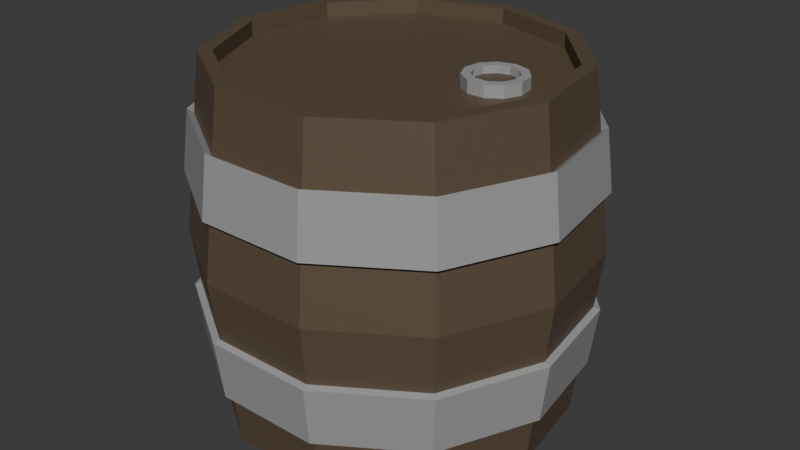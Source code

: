 # Source: tonneau.blend  (saved by Blender 4.2.66; exported with 4.5.12 LTS)
import bpy
from mathutils import Matrix  # noqa: F401  (used for matrix-valued properties, if any)

bpy.ops.wm.read_factory_settings(use_empty=True)
scene = bpy.context.scene
scene.name = 'Scene'

# ---- collections
col_collection = bpy.data.collections.new('Collection'); scene.collection.children.link(col_collection)

# ---- materials (node trees are filled in below, after node groups)
mat_tonneau = bpy.data.materials.new('tonneau')
mat_anneau_tonneau = bpy.data.materials.new('anneau tonneau')

# ---- material node trees
mat_tonneau.use_nodes = True; mat_tonneau.node_tree.nodes.clear()
_N = mat_tonneau.node_tree.nodes; _L = mat_tonneau.node_tree.links
n0 = _N.new('ShaderNodeBsdfPrincipled'); n0.name = 'Principled BSDF'; n0.location = (10, 300)
n0.inputs[0].default_value = (0.1106, 0.07758, 0.04837, 1.0)
n1 = _N.new('ShaderNodeOutputMaterial'); n1.name = 'Material Output'; n1.location = (300, 300)
_L.new(n0.outputs[0], n1.inputs[0])
n1.is_active_output = True
mat_anneau_tonneau.use_nodes = True; mat_anneau_tonneau.node_tree.nodes.clear()
_N = mat_anneau_tonneau.node_tree.nodes; _L = mat_anneau_tonneau.node_tree.links
n0 = _N.new('ShaderNodeBsdfPrincipled'); n0.name = 'Principled BSDF'; n0.location = (10, 300)
n0.inputs[0].default_value = (0.3368, 0.3368, 0.3368, 1.0)
n1 = _N.new('ShaderNodeOutputMaterial'); n1.name = 'Material Output'; n1.location = (300, 300)
_L.new(n0.outputs[0], n1.inputs[0])
n1.is_active_output = True

# ---- world
world_world = bpy.data.worlds.new('World'); scene.world = world_world
world_world.use_nodes = True; world_world.node_tree.nodes.clear()
_N = world_world.node_tree.nodes; _L = world_world.node_tree.links
n0 = _N.new('ShaderNodeOutputWorld'); n0.name = 'World Output'; n0.location = (300, 300)
n1 = _N.new('ShaderNodeBackground'); n1.name = 'Background'; n1.location = (10, 300)
n1.inputs[0].default_value = (0.05088, 0.05088, 0.05088, 1.0)
_L.new(n1.outputs[0], n0.inputs[0])
n0.is_active_output = True
world_world.color = (0.05088, 0.05088, 0.05088)
world_world.sun_shadow_jitter_overblur = 0.0

# ---- meshes
me_cylinder = bpy.data.meshes.new('Cylinder')
me_cylinder.from_pydata([(0.0, 1.0, -1.0), (0.0, 0.9219, 1.0), (0.5406, 0.8413, -1.0), (0.4984, 0.7756, 1.0), (0.9096, 0.4154, -1.0), (0.8386, 0.383, 1.0), (0.9898, -0.1423, -1.0), (0.9125, -0.1312, 1.0), (0.7557, -0.6549, -1.0), (0.6967, -0.6037, 1.0), (0.2817, -0.9595, -1.0), (0.2597, -0.8846, 1.0), (-0.2817, -0.9595, -1.0), (-0.2597, -0.8846, 1.0), (-0.7557, -0.6549, -1.0), (-0.6967, -0.6037, 1.0), (-0.9898, -0.1423, -1.0), (-0.9125, -0.1312, 1.0), (-0.9096, 0.4154, -1.0), (-0.8386, 0.383, 1.0), (-0.5406, 0.8413, -1.0), (-0.4984, 0.7756, 1.0), (0.0, 1.124, 0.0), (0.6075, 0.9453, 0.0), (1.022, 0.4668, 0.0), (1.112, -0.1599, 0.0), (0.8492, -0.7358, 0.0), (0.3166, -1.078, 0.0), (-0.3166, -1.078, 0.0), (-0.8492, -0.7358, 0.0), (-1.112, -0.1599, 0.0), (-1.022, 0.4668, 0.0), (-0.6075, 0.9453, 0.0), (0.5406, 0.8413, 1.0), (0.0, 1.0, 1.0), (0.9096, 0.4154, 1.0), (0.9898, -0.1423, 1.0), (0.7557, -0.6549, 1.0), (0.2817, -0.9595, 1.0), (-0.2817, -0.9595, 1.0), (-0.7557, -0.6549, 1.0), (-0.9898, -0.1423, 1.0), (-0.9096, 0.4154, 1.0), (-0.5406, 0.8413, 1.0), (0.6624, 0.1937, 0.9196), (0.5704, 0.2207, 0.9196), (0.7251, 0.1213, 0.9196), (0.7388, 0.02637, 0.9196), (0.699, -0.06084, 0.9196), (0.6183, -0.1127, 0.9196), (0.5224, -0.1127, 0.9196), (0.4418, -0.06084, 0.9196), (0.402, 0.02637, 0.9196), (0.4156, 0.1213, 0.9196), (0.4784, 0.1937, 0.9196), (0.4984, 0.7756, 0.916), (0.0, 0.9219, 0.916), (0.8386, 0.383, 0.916), (0.9125, -0.1312, 0.916), (0.6967, -0.6037, 0.916), (0.2597, -0.8846, 0.916), (-0.2597, -0.8846, 0.916), (-0.6967, -0.6037, 0.916), (-0.9125, -0.1312, 0.916), (-0.8386, 0.383, 0.916), (-0.4984, 0.7756, 0.916), (0.6359, 0.1525, 0.9866), (0.5704, 0.1717, 0.9866), (0.6806, 0.1009, 0.9866), (0.6903, 0.03335, 0.9866), (0.6619, -0.02874, 0.9866), (0.6045, -0.06564, 0.9866), (0.5362, -0.06564, 0.9866), (0.4788, -0.02874, 0.9866), (0.4505, 0.03335, 0.9866), (0.4602, 0.1009, 0.9866), (0.5049, 0.1525, 0.9866), (0.6624, 0.1937, 0.9866), (0.5704, 0.2207, 0.9866), (0.7251, 0.1213, 0.9866), (0.7388, 0.02637, 0.9866), (0.699, -0.06084, 0.9866), (0.6183, -0.1127, 0.9866), (0.5224, -0.1127, 0.9866), (0.4418, -0.06084, 0.9866), (0.402, 0.02637, 0.9866), (0.4156, 0.1213, 0.9866), (0.4784, 0.1937, 0.9866), (0.6359, 0.1525, 0.9445), (0.5704, 0.1717, 0.9445), (0.6806, 0.1009, 0.9445), (0.6903, 0.03335, 0.9445), (0.6619, -0.02874, 0.9445), (0.6045, -0.06564, 0.9445), (0.5362, -0.06564, 0.9445), (0.4788, -0.02874, 0.9445), (0.4505, 0.03335, 0.9445), (0.4602, 0.1009, 0.9445), (0.5049, 0.1525, 0.9445), (0.0, 1.082, 0.3333), (0.0, 1.041, 0.6667), (0.5629, 0.8759, 0.6667), (0.5852, 0.9106, 0.3333), (0.9471, 0.4325, 0.6667), (0.9846, 0.4497, 0.3333), (1.031, -0.1482, 0.6667), (1.071, -0.154, 0.3333), (0.7869, -0.6819, 0.6667), (0.8181, -0.7089, 0.3333), (0.2933, -0.999, 0.6667), (0.305, -1.039, 0.3333), (-0.2933, -0.999, 0.6667), (-0.305, -1.039, 0.3333), (-0.7869, -0.6819, 0.6667), (-0.8181, -0.7089, 0.3333), (-1.031, -0.1482, 0.6667), (-1.071, -0.154, 0.3333), (-0.9471, 0.4325, 0.6667), (-0.9846, 0.4497, 0.3333), (-0.5629, 0.8759, 0.6667), (-0.5852, 0.9106, 0.3333), (0.5852, 0.9106, -0.3333), (0.5629, 0.8759, -0.6667), (0.9846, 0.4497, -0.3333), (0.9471, 0.4325, -0.6667), (1.071, -0.154, -0.3333), (1.031, -0.1482, -0.6667), (0.8181, -0.7089, -0.3333), (0.7869, -0.6819, -0.6667), (0.305, -1.039, -0.3333), (0.2933, -0.999, -0.6667), (-0.305, -1.039, -0.3333), (-0.2933, -0.999, -0.6667), (-0.8181, -0.7089, -0.3333), (-0.7869, -0.6819, -0.6667), (-1.071, -0.154, -0.3333), (-1.031, -0.1482, -0.6667), (-0.9846, 0.4497, -0.3333), (-0.9471, 0.4325, -0.6667), (-0.5852, 0.9106, -0.3333), (-0.5629, 0.8759, -0.6667), (0.0, 1.041, -0.6667), (0.0, 1.082, -0.3333), (1.402e-10, 1.12, 0.3448), (1.402e-10, 1.077, 0.6897), (0.5824, 0.9062, 0.6897), (0.6054, 0.942, 0.3448), (0.9798, 0.4475, 0.6897), (1.019, 0.4652, 0.3448), (1.066, -0.1533, 0.6897), (1.108, -0.1594, 0.3448), (0.8141, -0.7054, 0.6897), (0.8463, -0.7333, 0.3448), (0.3035, -1.034, 0.6897), (0.3155, -1.074, 0.3448), (-0.3035, -1.034, 0.6897), (-0.3155, -1.074, 0.3448), (-0.8141, -0.7054, 0.6897), (-0.8463, -0.7333, 0.3448), (-1.066, -0.1533, 0.6897), (-1.108, -0.1594, 0.3448), (-0.9798, 0.4475, 0.6897), (-1.019, 0.4652, 0.3448), (-0.5824, 0.9062, 0.6897), (-0.6054, 0.942, 0.3448), (0.6054, 0.942, -0.3448), (0.5824, 0.9062, -0.6897), (1.019, 0.4652, -0.3448), (0.9798, 0.4475, -0.6897), (1.108, -0.1594, -0.3448), (1.066, -0.1533, -0.6897), (0.8463, -0.7333, -0.3448), (0.8141, -0.7054, -0.6897), (0.3155, -1.074, -0.3448), (0.3035, -1.034, -0.6897), (-0.3155, -1.074, -0.3448), (-0.3035, -1.034, -0.6897), (-0.8463, -0.7333, -0.3448), (-0.8141, -0.7054, -0.6897), (-1.108, -0.1594, -0.3448), (-1.066, -0.1533, -0.6897), (-1.019, 0.4652, -0.3448), (-0.9798, 0.4475, -0.6897), (-0.6054, 0.942, -0.3448), (-0.5824, 0.9062, -0.6897), (1.402e-10, 1.077, -0.6897), (1.402e-10, 1.12, -0.3448)], [], [(100, 34, 33, 101), (101, 33, 35, 103), (103, 35, 36, 105), (105, 36, 37, 107), (107, 37, 38, 109), (109, 38, 39, 111), (111, 39, 40, 113), (113, 40, 41, 115), (115, 41, 42, 117), (3, 1, 56, 55), (117, 42, 43, 119), (119, 43, 34, 100), (0, 2, 4, 6, 8, 10, 12, 14, 16, 18, 20), (139, 32, 22, 142), (137, 31, 32, 139), (135, 30, 31, 137), (133, 29, 30, 135), (131, 28, 29, 133), (129, 27, 28, 131), (127, 26, 27, 129), (125, 25, 26, 127), (123, 24, 25, 125), (121, 23, 24, 123), (142, 22, 23, 121), (1, 3, 33, 34), (3, 5, 35, 33), (5, 7, 36, 35), (7, 9, 37, 36), (9, 11, 38, 37), (11, 13, 39, 38), (13, 15, 40, 39), (15, 17, 41, 40), (17, 19, 42, 41), (19, 21, 43, 42), (21, 1, 34, 43), (54, 53, 86, 87), (17, 15, 62, 63), (11, 9, 59, 60), (5, 3, 55, 57), (19, 17, 63, 64), (13, 11, 60, 61), (7, 5, 57, 58), (21, 19, 64, 65), (15, 13, 61, 62), (9, 7, 58, 59), (1, 21, 65, 56), (45, 44, 55, 56), (44, 46, 57, 55), (46, 47, 58, 57), (47, 48, 59, 58), (48, 49, 60, 59), (49, 50, 61, 60), (50, 51, 62, 61), (51, 52, 63, 62), (52, 53, 64, 63), (53, 54, 65, 64), (54, 45, 56, 65), (68, 66, 88, 90), (51, 50, 83, 84), (48, 47, 80, 81), (45, 54, 87, 78), (44, 45, 78, 77), (52, 51, 84, 85), (49, 48, 81, 82), (46, 44, 77, 79), (53, 52, 85, 86), (50, 49, 82, 83), (47, 46, 79, 80), (67, 66, 77, 78), (66, 68, 79, 77), (68, 69, 80, 79), (69, 70, 81, 80), (70, 71, 82, 81), (71, 72, 83, 82), (72, 73, 84, 83), (73, 74, 85, 84), (74, 75, 86, 85), (75, 76, 87, 86), (76, 67, 78, 87), (88, 89, 98, 97, 96, 95, 94, 93, 92, 91, 90), (75, 74, 96, 97), (72, 71, 93, 94), (69, 68, 90, 91), (76, 75, 97, 98), (73, 72, 94, 95), (70, 69, 91, 92), (67, 76, 98, 89), (66, 67, 89, 88), (74, 73, 95, 96), (71, 70, 92, 93), (32, 120, 99, 22), (112, 110, 154, 156), (31, 118, 120, 32), (128, 126, 170, 172), (30, 116, 118, 31), (137, 139, 183, 181), (29, 114, 116, 30), (111, 113, 157, 155), (28, 112, 114, 29), (123, 125, 169, 167), (27, 110, 112, 28), (140, 138, 182, 184), (26, 108, 110, 27), (114, 112, 156, 158), (25, 106, 108, 26), (126, 124, 168, 170), (24, 104, 106, 25), (100, 101, 145, 144), (23, 102, 104, 24), (135, 137, 181, 179), (22, 99, 102, 23), (113, 115, 159, 157), (0, 141, 122, 2), (121, 123, 167, 165), (2, 122, 124, 4), (102, 99, 143, 146), (4, 124, 126, 6), (138, 136, 180, 182), (6, 126, 128, 8), (116, 114, 158, 160), (8, 128, 130, 10), (124, 122, 166, 168), (10, 130, 132, 12), (101, 103, 147, 145), (12, 132, 134, 14), (133, 135, 179, 177), (14, 134, 136, 16), (115, 117, 161, 159), (16, 136, 138, 18), (142, 121, 165, 186), (18, 138, 140, 20), (104, 102, 146, 148), (20, 140, 141, 0), (136, 134, 178, 180), (164, 163, 144, 143), (162, 161, 163, 164), (160, 159, 161, 162), (158, 157, 159, 160), (156, 155, 157, 158), (154, 153, 155, 156), (152, 151, 153, 154), (150, 149, 151, 152), (148, 147, 149, 150), (146, 145, 147, 148), (143, 144, 145, 146), (185, 186, 165, 166), (166, 165, 167, 168), (168, 167, 169, 170), (170, 169, 171, 172), (172, 171, 173, 174), (174, 173, 175, 176), (176, 175, 177, 178), (178, 177, 179, 180), (180, 179, 181, 182), (182, 181, 183, 184), (184, 183, 186, 185), (141, 140, 184, 185), (125, 127, 171, 169), (109, 111, 155, 153), (139, 142, 186, 183), (130, 128, 172, 174), (110, 108, 152, 154), (127, 129, 173, 171), (107, 109, 153, 151), (99, 120, 164, 143), (132, 130, 174, 176), (108, 106, 150, 152), (119, 100, 144, 163), (129, 131, 175, 173), (105, 107, 151, 149), (120, 118, 162, 164), (134, 132, 176, 178), (106, 104, 148, 150), (117, 119, 163, 161), (131, 133, 177, 175), (103, 105, 149, 147), (122, 141, 185, 166), (118, 116, 160, 162)])
me_cylinder.polygons.foreach_set('material_index', [0, 0, 0, 0, 0, 0, 0, 0, 0, 0, 0, 0, 0, 0, 0, 0, 0, 0, 0, 0, 0, 0, 0, 0, 0, 0, 0, 0, 0, 0, 0, 0, 0, 0, 0, 1, 0, 0, 0, 0, 0, 0, 0, 0, 0, 0, 0, 0, 0, 0, 0, 0, 0, 0, 0, 0, 0, 1, 1, 1, 1, 1, 1, 1, 1, 1, 1, 1, 1, 1, 1, 1, 1, 1, 1, 1, 1, 1, 1, 0, 1, 1, 1, 1, 1, 1, 1, 1, 1, 1, 0, 1, 0, 1, 0, 1, 0, 1, 0, 1, 0, 1, 0, 1, 0, 1, 0, 1, 0, 1, 0, 1, 0, 1, 0, 1, 0, 1, 0, 1, 0, 1, 0, 1, 0, 1, 0, 1, 0, 1, 0, 1, 0, 1, 1, 1, 1, 1, 1, 1, 1, 1, 1, 1, 1, 1, 1, 1, 1, 1, 1, 1, 1, 1, 1, 1, 1, 1, 1, 1, 1, 1, 1, 1, 1, 1, 1, 1, 1, 1, 1, 1, 1, 1, 1, 1, 1, 1])
_uv = me_cylinder.uv_layers.new(name='UVMap')
_uv.uv.foreach_set('vector', [1.0, 0.9167, 1.0, 1.0, 0.9091, 1.0, 0.9091, 0.9167, 0.9091, 0.9167, 0.9091, 1.0, 0.8182, 1.0, 0.8182, 0.9167, 0.8182, 0.9167, 0.8182, 1.0, 0.7273, 1.0, 0.7273, 0.9167, 0.7273, 0.9167, 0.7273, 1.0, 0.6364, 1.0, 0.6364, 0.9167, 0.6364, 0.9167, 0.6364, 1.0, 0.5455, 1.0, 0.5455, 0.9167, 0.5455, 0.9167, 0.5455, 1.0, 0.4545, 1.0, 0.4545, 0.9167, 0.4545, 0.9167, 0.4545, 1.0, 0.3636, 1.0, 0.3636, 0.9167, 0.3636, 0.9167, 0.3636, 1.0, 0.2727, 1.0, 0.2727, 0.9167, 0.2727, 0.9167, 0.2727, 1.0, 0.1818, 1.0, 0.1818, 0.9167, 0.3696, 0.4361, 0.25, 0.4713, 0.25, 0.4713, 0.3696, 0.4361, 0.1818, 0.9167, 0.1818, 1.0, 0.09091, 1.0, 0.09091, 0.9167, 0.09091, 0.9167, 0.09091, 1.0, -1.788e-07, 1.0, -1.788e-07, 0.9167, 0.75, 0.49, 0.8798, 0.4519, 0.9683, 0.3497, 0.9876, 0.2158, 0.9314, 0.09283, 0.8176, 0.01972, 0.6824, 0.01972, 0.5686, 0.09283, 0.5124, 0.2158, 0.5317, 0.3497, 0.6202, 0.4519, 0.09091, 0.6667, 0.09091, 0.75, -1.788e-07, 0.75, -1.788e-07, 0.6667, 0.1818, 0.6667, 0.1818, 0.75, 0.09091, 0.75, 0.09091, 0.6667, 0.2727, 0.6667, 0.2727, 0.75, 0.1818, 0.75, 0.1818, 0.6667, 0.3636, 0.6667, 0.3636, 0.75, 0.2727, 0.75, 0.2727, 0.6667, 0.4545, 0.6667, 0.4545, 0.75, 0.3636, 0.75, 0.3636, 0.6667, 0.5455, 0.6667, 0.5455, 0.75, 0.4545, 0.75, 0.4545, 0.6667, 0.6364, 0.6667, 0.6364, 0.75, 0.5455, 0.75, 0.5455, 0.6667, 0.7273, 0.6667, 0.7273, 0.75, 0.6364, 0.75, 0.6364, 0.6667, 0.8182, 0.6667, 0.8182, 0.75, 0.7273, 0.75, 0.7273, 0.6667, 0.9091, 0.6667, 0.9091, 0.75, 0.8182, 0.75, 0.8182, 0.6667, 1.0, 0.6667, 1.0, 0.75, 0.9091, 0.75, 0.9091, 0.6667, 0.25, 0.4713, 0.3696, 0.4361, 0.3798, 0.4519, 0.25, 0.49, 0.3696, 0.4361, 0.4513, 0.3419, 0.4683, 0.3497, 0.3798, 0.4519, 0.4513, 0.3419, 0.469, 0.2185, 0.4876, 0.2158, 0.4683, 0.3497, 0.469, 0.2185, 0.4172, 0.1051, 0.4314, 0.09283, 0.4876, 0.2158, 0.4172, 0.1051, 0.3123, 0.0377, 0.3176, 0.01972, 0.4314, 0.09283, 0.3123, 0.0377, 0.1877, 0.0377, 0.1824, 0.01972, 0.3176, 0.01972, 0.1877, 0.0377, 0.08278, 0.1051, 0.06862, 0.09283, 0.1824, 0.01972, 0.08278, 0.1051, 0.03099, 0.2185, 0.01244, 0.2158, 0.06862, 0.09283, 0.03099, 0.2185, 0.04873, 0.3419, 0.03169, 0.3497, 0.01244, 0.2158, 0.04873, 0.3419, 0.1304, 0.4361, 0.1202, 0.4519, 0.03169, 0.3497, 0.1304, 0.4361, 0.25, 0.4713, 0.25, 0.49, 0.1202, 0.4519, 0.2279, 0.2844, 0.2129, 0.267, 0.2129, 0.267, 0.2279, 0.2844, 0.03099, 0.2185, 0.08278, 0.1051, 0.08278, 0.1051, 0.03099, 0.2185, 0.3123, 0.0377, 0.4172, 0.1051, 0.4172, 0.1051, 0.3123, 0.0377, 0.4513, 0.3419, 0.3696, 0.4361, 0.3696, 0.4361, 0.4513, 0.3419, 0.04873, 0.3419, 0.03099, 0.2185, 0.03099, 0.2185, 0.04873, 0.3419, 0.1877, 0.0377, 0.3123, 0.0377, 0.3123, 0.0377, 0.1877, 0.0377, 0.469, 0.2185, 0.4513, 0.3419, 0.4513, 0.3419, 0.469, 0.2185, 0.1304, 0.4361, 0.04873, 0.3419, 0.04873, 0.3419, 0.1304, 0.4361, 0.08278, 0.1051, 0.1877, 0.0377, 0.1877, 0.0377, 0.08278, 0.1051, 0.4172, 0.1051, 0.469, 0.2185, 0.469, 0.2185, 0.4172, 0.1051, 0.25, 0.4713, 0.1304, 0.4361, 0.1304, 0.4361, 0.25, 0.4713, 0.25, 0.2908, 0.2721, 0.2844, 0.3696, 0.4361, 0.25, 0.4713, 0.2721, 0.2844, 0.2871, 0.267, 0.4513, 0.3419, 0.3696, 0.4361, 0.2871, 0.267, 0.2904, 0.2442, 0.469, 0.2185, 0.4513, 0.3419, 0.2904, 0.2442, 0.2809, 0.2233, 0.4172, 0.1051, 0.469, 0.2185, 0.2809, 0.2233, 0.2615, 0.2108, 0.3123, 0.0377, 0.4172, 0.1051, 0.2615, 0.2108, 0.2385, 0.2108, 0.1877, 0.0377, 0.3123, 0.0377, 0.2385, 0.2108, 0.2191, 0.2233, 0.08278, 0.1051, 0.1877, 0.0377, 0.2191, 0.2233, 0.2096, 0.2442, 0.03099, 0.2185, 0.08278, 0.1051, 0.2096, 0.2442, 0.2129, 0.267, 0.04873, 0.3419, 0.03099, 0.2185, 0.2129, 0.267, 0.2279, 0.2844, 0.1304, 0.4361, 0.04873, 0.3419, 0.2279, 0.2844, 0.25, 0.2908, 0.25, 0.4713, 0.1304, 0.4361, 0.2764, 0.2621, 0.2657, 0.2745, 0.2657, 0.2745, 0.2764, 0.2621, 0.2191, 0.2233, 0.2385, 0.2108, 0.2385, 0.2108, 0.2191, 0.2233, 0.2809, 0.2233, 0.2904, 0.2442, 0.2904, 0.2442, 0.2809, 0.2233, 0.25, 0.2908, 0.2279, 0.2844, 0.2279, 0.2844, 0.25, 0.2908, 0.2721, 0.2844, 0.25, 0.2908, 0.25, 0.2908, 0.2721, 0.2844, 0.2096, 0.2442, 0.2191, 0.2233, 0.2191, 0.2233, 0.2096, 0.2442, 0.2615, 0.2108, 0.2809, 0.2233, 0.2809, 0.2233, 0.2615, 0.2108, 0.2871, 0.267, 0.2721, 0.2844, 0.2721, 0.2844, 0.2871, 0.267, 0.2129, 0.267, 0.2096, 0.2442, 0.2096, 0.2442, 0.2129, 0.267, 0.2385, 0.2108, 0.2615, 0.2108, 0.2615, 0.2108, 0.2385, 0.2108, 0.2904, 0.2442, 0.2871, 0.267, 0.2871, 0.267, 0.2904, 0.2442, 0.25, 0.2791, 0.2657, 0.2745, 0.2721, 0.2844, 0.25, 0.2908, 0.2657, 0.2745, 0.2764, 0.2621, 0.2871, 0.267, 0.2721, 0.2844, 0.2764, 0.2621, 0.2788, 0.2459, 0.2904, 0.2442, 0.2871, 0.267, 0.2788, 0.2459, 0.272, 0.231, 0.2809, 0.2233, 0.2904, 0.2442, 0.272, 0.231, 0.2582, 0.2221, 0.2615, 0.2108, 0.2809, 0.2233, 0.2582, 0.2221, 0.2418, 0.2221, 0.2385, 0.2108, 0.2615, 0.2108, 0.2418, 0.2221, 0.228, 0.231, 0.2191, 0.2233, 0.2385, 0.2108, 0.228, 0.231, 0.2212, 0.2459, 0.2096, 0.2442, 0.2191, 0.2233, 0.2212, 0.2459, 0.2236, 0.2621, 0.2129, 0.267, 0.2096, 0.2442, 0.2236, 0.2621, 0.2343, 0.2745, 0.2279, 0.2844, 0.2129, 0.267, 0.2343, 0.2745, 0.25, 0.2791, 0.25, 0.2908, 0.2279, 0.2844, 0.2657, 0.2745, 0.25, 0.2791, 0.2343, 0.2745, 0.2236, 0.2621, 0.2212, 0.2459, 0.228, 0.231, 0.2418, 0.2221, 0.2582, 0.2221, 0.272, 0.231, 0.2788, 0.2459, 0.2764, 0.2621, 0.2236, 0.2621, 0.2212, 0.2459, 0.2212, 0.2459, 0.2236, 0.2621, 0.2418, 0.2221, 0.2582, 0.2221, 0.2582, 0.2221, 0.2418, 0.2221, 0.2788, 0.2459, 0.2764, 0.2621, 0.2764, 0.2621, 0.2788, 0.2459, 0.2343, 0.2745, 0.2236, 0.2621, 0.2236, 0.2621, 0.2343, 0.2745, 0.228, 0.231, 0.2418, 0.2221, 0.2418, 0.2221, 0.228, 0.231, 0.272, 0.231, 0.2788, 0.2459, 0.2788, 0.2459, 0.272, 0.231, 0.25, 0.2791, 0.2343, 0.2745, 0.2343, 0.2745, 0.25, 0.2791, 0.2657, 0.2745, 0.25, 0.2791, 0.25, 0.2791, 0.2657, 0.2745, 0.2212, 0.2459, 0.228, 0.231, 0.228, 0.231, 0.2212, 0.2459, 0.2582, 0.2221, 0.272, 0.231, 0.272, 0.231, 0.2582, 0.2221, 0.09091, 0.75, 0.09091, 0.8333, -1.788e-07, 0.8333, -1.788e-07, 0.75, 0.4545, 0.8333, 0.5455, 0.8333, 0.5455, 0.8333, 0.4545, 0.8333, 0.1818, 0.75, 0.1818, 0.8333, 0.09091, 0.8333, 0.09091, 0.75, 0.6364, 0.5833, 0.7273, 0.5833, 0.7273, 0.5833, 0.6364, 0.5833, 0.2727, 0.75, 0.2727, 0.8333, 0.1818, 0.8333, 0.1818, 0.75, 0.1818, 0.6667, 0.09091, 0.6667, 0.09091, 0.6667, 0.1818, 0.6667, 0.3636, 0.75, 0.3636, 0.8333, 0.2727, 0.8333, 0.2727, 0.75, 0.4545, 0.9167, 0.3636, 0.9167, 0.3636, 0.9167, 0.4545, 0.9167, 0.4545, 0.75, 0.4545, 0.8333, 0.3636, 0.8333, 0.3636, 0.75, 0.8182, 0.6667, 0.7273, 0.6667, 0.7273, 0.6667, 0.8182, 0.6667, 0.5455, 0.75, 0.5455, 0.8333, 0.4545, 0.8333, 0.4545, 0.75, 0.09091, 0.5833, 0.1818, 0.5833, 0.1818, 0.5833, 0.09091, 0.5833, 0.6364, 0.75, 0.6364, 0.8333, 0.5455, 0.8333, 0.5455, 0.75, 0.3636, 0.8333, 0.4545, 0.8333, 0.4545, 0.8333, 0.3636, 0.8333, 0.7273, 0.75, 0.7273, 0.8333, 0.6364, 0.8333, 0.6364, 0.75, 0.7273, 0.5833, 0.8182, 0.5833, 0.8182, 0.5833, 0.7273, 0.5833, 0.8182, 0.75, 0.8182, 0.8333, 0.7273, 0.8333, 0.7273, 0.75, 1.0, 0.9167, 0.9091, 0.9167, 0.9091, 0.9167, 1.0, 0.9167, 0.9091, 0.75, 0.9091, 0.8333, 0.8182, 0.8333, 0.8182, 0.75, 0.2727, 0.6667, 0.1818, 0.6667, 0.1818, 0.6667, 0.2727, 0.6667, 1.0, 0.75, 1.0, 0.8333, 0.9091, 0.8333, 0.9091, 0.75, 0.3636, 0.9167, 0.2727, 0.9167, 0.2727, 0.9167, 0.3636, 0.9167, 1.0, 0.5, 1.0, 0.5833, 0.9091, 0.5833, 0.9091, 0.5, 0.9091, 0.6667, 0.8182, 0.6667, 0.8182, 0.6667, 0.9091, 0.6667, 0.9091, 0.5, 0.9091, 0.5833, 0.8182, 0.5833, 0.8182, 0.5, 0.9091, 0.8333, 1.0, 0.8333, 1.0, 0.8333, 0.9091, 0.8333, 0.8182, 0.5, 0.8182, 0.5833, 0.7273, 0.5833, 0.7273, 0.5, 0.1818, 0.5833, 0.2727, 0.5833, 0.2727, 0.5833, 0.1818, 0.5833, 0.7273, 0.5, 0.7273, 0.5833, 0.6364, 0.5833, 0.6364, 0.5, 0.2727, 0.8333, 0.3636, 0.8333, 0.3636, 0.8333, 0.2727, 0.8333, 0.6364, 0.5, 0.6364, 0.5833, 0.5455, 0.5833, 0.5455, 0.5, 0.8182, 0.5833, 0.9091, 0.5833, 0.9091, 0.5833, 0.8182, 0.5833, 0.5455, 0.5, 0.5455, 0.5833, 0.4545, 0.5833, 0.4545, 0.5, 0.9091, 0.9167, 0.8182, 0.9167, 0.8182, 0.9167, 0.9091, 0.9167, 0.4545, 0.5, 0.4545, 0.5833, 0.3636, 0.5833, 0.3636, 0.5, 0.3636, 0.6667, 0.2727, 0.6667, 0.2727, 0.6667, 0.3636, 0.6667, 0.3636, 0.5, 0.3636, 0.5833, 0.2727, 0.5833, 0.2727, 0.5, 0.2727, 0.9167, 0.1818, 0.9167, 0.1818, 0.9167, 0.2727, 0.9167, 0.2727, 0.5, 0.2727, 0.5833, 0.1818, 0.5833, 0.1818, 0.5, 1.0, 0.6667, 0.9091, 0.6667, 0.9091, 0.6667, 1.0, 0.6667, 0.1818, 0.5, 0.1818, 0.5833, 0.09091, 0.5833, 0.09091, 0.5, 0.8182, 0.8333, 0.9091, 0.8333, 0.9091, 0.8333, 0.8182, 0.8333, 0.09091, 0.5, 0.09091, 0.5833, -1.788e-07, 0.5833, -1.788e-07, 0.5, 0.2727, 0.5833, 0.3636, 0.5833, 0.3636, 0.5833, 0.2727, 0.5833, 0.09091, 0.8333, 0.09091, 0.9167, -1.788e-07, 0.9167, -1.788e-07, 0.8333, 0.1818, 0.8333, 0.1818, 0.9167, 0.09091, 0.9167, 0.09091, 0.8333, 0.2727, 0.8333, 0.2727, 0.9167, 0.1818, 0.9167, 0.1818, 0.8333, 0.3636, 0.8333, 0.3636, 0.9167, 0.2727, 0.9167, 0.2727, 0.8333, 0.4545, 0.8333, 0.4545, 0.9167, 0.3636, 0.9167, 0.3636, 0.8333, 0.5455, 0.8333, 0.5455, 0.9167, 0.4545, 0.9167, 0.4545, 0.8333, 0.6364, 0.8333, 0.6364, 0.9167, 0.5455, 0.9167, 0.5455, 0.8333, 0.7273, 0.8333, 0.7273, 0.9167, 0.6364, 0.9167, 0.6364, 0.8333, 0.8182, 0.8333, 0.8182, 0.9167, 0.7273, 0.9167, 0.7273, 0.8333, 0.9091, 0.8333, 0.9091, 0.9167, 0.8182, 0.9167, 0.8182, 0.8333, 1.0, 0.8333, 1.0, 0.9167, 0.9091, 0.9167, 0.9091, 0.8333, 1.0, 0.5833, 1.0, 0.6667, 0.9091, 0.6667, 0.9091, 0.5833, 0.9091, 0.5833, 0.9091, 0.6667, 0.8182, 0.6667, 0.8182, 0.5833, 0.8182, 0.5833, 0.8182, 0.6667, 0.7273, 0.6667, 0.7273, 0.5833, 0.7273, 0.5833, 0.7273, 0.6667, 0.6364, 0.6667, 0.6364, 0.5833, 0.6364, 0.5833, 0.6364, 0.6667, 0.5455, 0.6667, 0.5455, 0.5833, 0.5455, 0.5833, 0.5455, 0.6667, 0.4545, 0.6667, 0.4545, 0.5833, 0.4545, 0.5833, 0.4545, 0.6667, 0.3636, 0.6667, 0.3636, 0.5833, 0.3636, 0.5833, 0.3636, 0.6667, 0.2727, 0.6667, 0.2727, 0.5833, 0.2727, 0.5833, 0.2727, 0.6667, 0.1818, 0.6667, 0.1818, 0.5833, 0.1818, 0.5833, 0.1818, 0.6667, 0.09091, 0.6667, 0.09091, 0.5833, 0.09091, 0.5833, 0.09091, 0.6667, -1.788e-07, 0.6667, -1.788e-07, 0.5833, -1.788e-07, 0.5833, 0.09091, 0.5833, 0.09091, 0.5833, -1.788e-07, 0.5833, 0.7273, 0.6667, 0.6364, 0.6667, 0.6364, 0.6667, 0.7273, 0.6667, 0.5455, 0.9167, 0.4545, 0.9167, 0.4545, 0.9167, 0.5455, 0.9167, 0.09091, 0.6667, -1.788e-07, 0.6667, -1.788e-07, 0.6667, 0.09091, 0.6667, 0.5455, 0.5833, 0.6364, 0.5833, 0.6364, 0.5833, 0.5455, 0.5833, 0.5455, 0.8333, 0.6364, 0.8333, 0.6364, 0.8333, 0.5455, 0.8333, 0.6364, 0.6667, 0.5455, 0.6667, 0.5455, 0.6667, 0.6364, 0.6667, 0.6364, 0.9167, 0.5455, 0.9167, 0.5455, 0.9167, 0.6364, 0.9167, -1.788e-07, 0.8333, 0.09091, 0.8333, 0.09091, 0.8333, -1.788e-07, 0.8333, 0.4545, 0.5833, 0.5455, 0.5833, 0.5455, 0.5833, 0.4545, 0.5833, 0.6364, 0.8333, 0.7273, 0.8333, 0.7273, 0.8333, 0.6364, 0.8333, 0.09091, 0.9167, -1.788e-07, 0.9167, -1.788e-07, 0.9167, 0.09091, 0.9167, 0.5455, 0.6667, 0.4545, 0.6667, 0.4545, 0.6667, 0.5455, 0.6667, 0.7273, 0.9167, 0.6364, 0.9167, 0.6364, 0.9167, 0.7273, 0.9167, 0.09091, 0.8333, 0.1818, 0.8333, 0.1818, 0.8333, 0.09091, 0.8333, 0.3636, 0.5833, 0.4545, 0.5833, 0.4545, 0.5833, 0.3636, 0.5833, 0.7273, 0.8333, 0.8182, 0.8333, 0.8182, 0.8333, 0.7273, 0.8333, 0.1818, 0.9167, 0.09091, 0.9167, 0.09091, 0.9167, 0.1818, 0.9167, 0.4545, 0.6667, 0.3636, 0.6667, 0.3636, 0.6667, 0.4545, 0.6667, 0.8182, 0.9167, 0.7273, 0.9167, 0.7273, 0.9167, 0.8182, 0.9167, 0.9091, 0.5833, 1.0, 0.5833, 1.0, 0.5833, 0.9091, 0.5833, 0.1818, 0.8333, 0.2727, 0.8333, 0.2727, 0.8333, 0.1818, 0.8333])
me_cylinder.materials.append(mat_tonneau)
me_cylinder.materials.append(mat_anneau_tonneau)
me_cylinder.update()

# ---- objects
ob_cylinder = bpy.data.objects.new('Cylinder', me_cylinder)

# ---- transforms, parenting, visibility, modifiers, constraints
ob_cylinder.location = (0.0, 0.0, 0.0)

# ---- collection membership
col_collection.objects.link(ob_cylinder)

# ---- scene / render settings (as saved in the file)
scene.frame_start = 1; scene.frame_end = 250; scene.frame_set(1)
scene.render.engine = 'BLENDER_EEVEE_NEXT'
bpy.context.view_layer.update()

# ---- added for rendering (the .blend has no active camera and no usable light): camera, sun
cam_auto = bpy.data.cameras.new('AutoCamera')
cam_auto.lens = 50.0
cam_auto.sensor_width = 36.0
cam_auto.clip_end = 1000.0
ob_auto_camera = bpy.data.objects.new('AutoCamera', cam_auto)
scene.collection.objects.link(ob_auto_camera)
ob_auto_camera.location = (3.43659, -4.10115, 2.74927)
ob_auto_camera.rotation_euler = (1.09748, -7.21219e-08, 0.694738)
scene.camera = ob_auto_camera
light_auto_sun = bpy.data.lights.new('AutoSun', 'SUN')
light_auto_sun.energy = 3.0
light_auto_sun.angle = 0.0523599
ob_auto_sun = bpy.data.objects.new('AutoSun', light_auto_sun)
scene.collection.objects.link(ob_auto_sun)
ob_auto_sun.rotation_euler = (0.872665, 0.174533, 0.523599)
bpy.context.view_layer.update()
